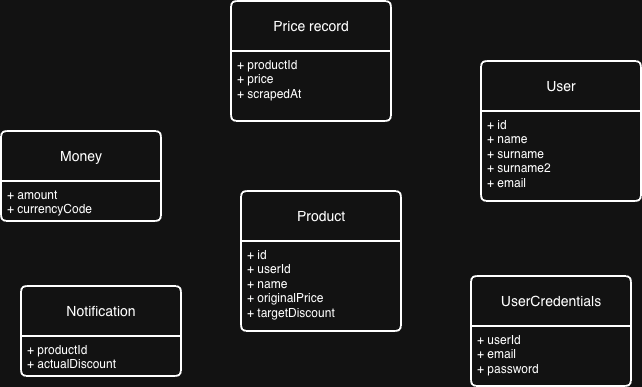

The diagram above was exported from draw.io. Its source (the exported page's mxGraphModel, read from the mxfile embedded in the PNG):
<mxGraphModel dx="1204" dy="824" grid="1" gridSize="10" guides="1" tooltips="1" connect="1" arrows="1" fold="1" page="1" pageScale="1" pageWidth="827" pageHeight="1169" math="0" shadow="0">
  <root>
    <mxCell id="0" />
    <mxCell id="1" parent="0" />
    <mxCell id="g26Den7d6rS-NFehUPRj-6" parent="1" style="swimlane;childLayout=stackLayout;horizontal=1;startSize=50;horizontalStack=0;rounded=1;fontSize=14;fontStyle=0;strokeWidth=2;resizeParent=0;resizeLast=1;shadow=0;dashed=0;align=center;arcSize=4;whiteSpace=wrap;html=1;" value="Price record" vertex="1">
      <mxGeometry height="120" width="160" x="280" y="70" as="geometry" />
    </mxCell>
    <mxCell id="g26Den7d6rS-NFehUPRj-7" parent="g26Den7d6rS-NFehUPRj-6" style="align=left;strokeColor=none;fillColor=none;spacingLeft=4;spacingRight=4;fontSize=12;verticalAlign=top;rotatable=0;part=1;html=1;whiteSpace=wrap;" value="+ productId&lt;br&gt;+ price&lt;br&gt;+ scrapedAt" vertex="1">
      <mxGeometry height="70" width="160" y="50" as="geometry" />
    </mxCell>
    <mxCell id="g26Den7d6rS-NFehUPRj-8" parent="1" style="swimlane;childLayout=stackLayout;horizontal=1;startSize=50;horizontalStack=0;rounded=1;fontSize=14;fontStyle=0;strokeWidth=2;resizeParent=0;resizeLast=1;shadow=0;dashed=0;align=center;arcSize=4;whiteSpace=wrap;html=1;" value="User" vertex="1">
      <mxGeometry height="140" width="160" x="530" y="130" as="geometry" />
    </mxCell>
    <mxCell id="g26Den7d6rS-NFehUPRj-9" parent="g26Den7d6rS-NFehUPRj-8" style="align=left;strokeColor=none;fillColor=none;spacingLeft=4;spacingRight=4;fontSize=12;verticalAlign=top;rotatable=0;part=1;html=1;whiteSpace=wrap;" value="+ id&lt;br&gt;+ name&lt;br&gt;+ surname&lt;div&gt;+ surname2&lt;/div&gt;&lt;div&gt;+ email&lt;/div&gt;" vertex="1">
      <mxGeometry height="90" width="160" y="50" as="geometry" />
    </mxCell>
    <mxCell id="g26Den7d6rS-NFehUPRj-10" parent="1" style="swimlane;childLayout=stackLayout;horizontal=1;startSize=50;horizontalStack=0;rounded=1;fontSize=14;fontStyle=0;strokeWidth=2;resizeParent=0;resizeLast=1;shadow=0;dashed=0;align=center;arcSize=4;whiteSpace=wrap;html=1;" value="Product" vertex="1">
      <mxGeometry height="140" width="160" x="290" y="260" as="geometry" />
    </mxCell>
    <mxCell id="g26Den7d6rS-NFehUPRj-11" parent="g26Den7d6rS-NFehUPRj-10" style="align=left;strokeColor=none;fillColor=none;spacingLeft=4;spacingRight=4;fontSize=12;verticalAlign=top;rotatable=0;part=1;html=1;whiteSpace=wrap;" value="+ id&lt;div&gt;+ userId&lt;br&gt;+ name&lt;br&gt;+ originalPrice&lt;/div&gt;&lt;div&gt;+ targetDiscount&lt;/div&gt;" vertex="1">
      <mxGeometry height="90" width="160" y="50" as="geometry" />
    </mxCell>
    <mxCell id="g26Den7d6rS-NFehUPRj-12" parent="1" style="swimlane;childLayout=stackLayout;horizontal=1;startSize=50;horizontalStack=0;rounded=1;fontSize=14;fontStyle=0;strokeWidth=2;resizeParent=0;resizeLast=1;shadow=0;dashed=0;align=center;arcSize=4;whiteSpace=wrap;html=1;" value="UserCredentials" vertex="1">
      <mxGeometry height="110" width="160" x="520" y="345" as="geometry" />
    </mxCell>
    <mxCell id="g26Den7d6rS-NFehUPRj-13" parent="g26Den7d6rS-NFehUPRj-12" style="align=left;strokeColor=none;fillColor=none;spacingLeft=4;spacingRight=4;fontSize=12;verticalAlign=top;rotatable=0;part=1;html=1;whiteSpace=wrap;" value="+ userId&lt;div&gt;&lt;span style=&quot;background-color: transparent; color: light-dark(rgb(0, 0, 0), rgb(255, 255, 255));&quot;&gt;+ email&lt;/span&gt;&lt;/div&gt;&lt;div&gt;+ password&lt;/div&gt;" vertex="1">
      <mxGeometry height="60" width="160" y="50" as="geometry" />
    </mxCell>
    <mxCell id="g26Den7d6rS-NFehUPRj-14" parent="1" style="swimlane;childLayout=stackLayout;horizontal=1;startSize=50;horizontalStack=0;rounded=1;fontSize=14;fontStyle=0;strokeWidth=2;resizeParent=0;resizeLast=1;shadow=0;dashed=0;align=center;arcSize=4;whiteSpace=wrap;html=1;" value="Money" vertex="1">
      <mxGeometry height="90" width="160" x="50" y="200" as="geometry" />
    </mxCell>
    <mxCell id="g26Den7d6rS-NFehUPRj-15" parent="g26Den7d6rS-NFehUPRj-14" style="align=left;strokeColor=none;fillColor=none;spacingLeft=4;spacingRight=4;fontSize=12;verticalAlign=top;rotatable=0;part=1;html=1;whiteSpace=wrap;" value="+ amount&lt;br&gt;+ currencyCode" vertex="1">
      <mxGeometry height="40" width="160" y="50" as="geometry" />
    </mxCell>
    <mxCell id="g26Den7d6rS-NFehUPRj-16" parent="1" style="swimlane;childLayout=stackLayout;horizontal=1;startSize=50;horizontalStack=0;rounded=1;fontSize=14;fontStyle=0;strokeWidth=2;resizeParent=0;resizeLast=1;shadow=0;dashed=0;align=center;arcSize=4;whiteSpace=wrap;html=1;" value="Notification" vertex="1">
      <mxGeometry height="90" width="160" x="70" y="355" as="geometry" />
    </mxCell>
    <mxCell id="g26Den7d6rS-NFehUPRj-17" parent="g26Den7d6rS-NFehUPRj-16" style="align=left;strokeColor=none;fillColor=none;spacingLeft=4;spacingRight=4;fontSize=12;verticalAlign=top;rotatable=0;part=1;html=1;whiteSpace=wrap;" value="+ productId&lt;br&gt;+ actualDiscount" vertex="1">
      <mxGeometry height="40" width="160" y="50" as="geometry" />
    </mxCell>
  </root>
</mxGraphModel>